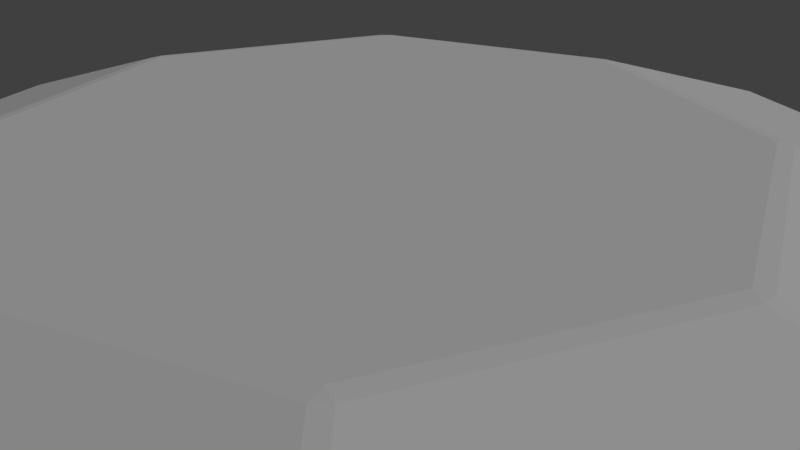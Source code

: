 # Source: gem-8.blend  (saved by Blender 2.78.0; exported with 4.5.12 LTS)
import bpy
from mathutils import Matrix  # noqa: F401  (used for matrix-valued properties, if any)

bpy.ops.wm.read_factory_settings(use_empty=True)
scene = bpy.context.scene
scene.name = 'Scene'

# ---- collections
col_collection_1 = bpy.data.collections.new('Collection 1'); scene.collection.children.link(col_collection_1)

# ---- world
world_world = bpy.data.worlds.new('World'); scene.world = world_world
world_world.color = (0.05088, 0.05088, 0.05088)
world_world.use_sun_shadow = False
world_world.sun_shadow_jitter_overblur = 0.0
world_world.cycles.sampling_method = 'MANUAL'

# ---- cameras
cam_camera = bpy.data.cameras.new('Camera')
cam_camera.clip_end = 100.0
cam_camera.lens = 35.0
cam_camera.sensor_width = 32.0
cam_camera.sensor_height = 18.0
cam_camera.ortho_scale = 7.314
cam_camera.dof.focus_distance = 0.0

# ---- lights
light_lamp = bpy.data.lights.new('Lamp', 'SUN')
light_lamp.transmission_factor = 0.0
light_lamp.cutoff_distance = 30.0
light_lamp.angle = 0.1993
light_lamp.energy = 1.0
light_lamp.shadow_buffer_clip_start = 1.001
light_lamp.shadow_soft_size = 0.1
light_lamp.shadow_cascade_max_distance = 1000.0

# ---- meshes
me_cylinder = bpy.data.meshes.new('Cylinder')
me_cylinder.from_pydata([(0.09922, 5.061, -1.556), (-5.215e-08, 4.892, -1.588), (-0.09922, 5.061, -1.556), (-4.843e-08, 4.892, 1.588), (0.09922, 5.061, 1.556), (-0.09922, 5.061, 1.556), (3.509, 3.649, -1.556), (3.649, 3.509, -1.556), (3.459, 3.459, -1.588), (3.509, 3.649, 1.556), (3.459, 3.459, 1.588), (3.649, 3.509, 1.556), (4.892, -1.825e-07, -1.588), (5.061, 0.09922, -1.556), (5.061, -0.09922, -1.556), (5.061, 0.09922, 1.556), (4.892, -1.863e-07, 1.588), (5.061, -0.09922, 1.556), (3.459, -3.459, -1.588), (3.649, -3.509, -1.556), (3.509, -3.649, -1.556), (3.649, -3.509, 1.556), (3.459, -3.459, 1.588), (3.509, -3.649, 1.556), (0.09922, -5.061, -1.556), (-0.09922, -5.061, -1.556), (-4.731e-07, -4.892, -1.588), (0.09922, -5.061, 1.556), (-4.768e-07, -4.892, 1.588), (-0.09922, -5.061, 1.556), (-3.459, -3.459, -1.588), (-3.509, -3.649, -1.556), (-3.649, -3.509, -1.556), (-3.509, -3.649, 1.556), (-3.459, -3.459, 1.588), (-3.649, -3.509, 1.556), (-4.892, 9.686e-08, -1.588), (-5.061, -0.09922, -1.556), (-5.061, 0.09922, -1.556), (-5.061, -0.09922, 1.556), (-4.892, 8.568e-08, 1.588), (-5.061, 0.09922, 1.556), (-3.459, 3.459, -1.588), (-3.649, 3.509, -1.556), (-3.509, 3.649, -1.556), (-3.649, 3.509, 1.556), (-3.459, 3.459, 1.588), (-3.509, 3.649, 1.556), (-7.112, 6.972, 0.0), (-6.972, 7.112, 0.0), (7.112, -6.972, 0.0), (6.972, -7.112, 0.0), (-9.959, -0.09922, 0.0), (-9.959, 0.09922, 0.0), (9.959, 0.09922, 0.0), (9.959, -0.09922, 0.0), (-6.972, -7.112, 0.0), (-7.112, -6.972, 0.0), (6.972, 7.112, 0.0), (7.112, 6.972, 0.0), (0.09922, -9.959, 0.0), (-0.09922, -9.959, 0.0), (0.09922, 9.959, 0.0), (-0.09922, 9.959, 0.0)], [], [(62, 4, 9, 58), (57, 52, 37, 32), (47, 5, 63, 49), (61, 29, 33, 56), (11, 15, 54, 59), (53, 48, 43, 38), (51, 60, 24, 20), (35, 39, 52, 57), (17, 21, 50, 55), (51, 23, 27, 60), (25, 61, 56, 31), (41, 45, 48, 53), (7, 59, 54, 13), (10, 3, 46, 40, 34, 28, 22, 16), (55, 50, 19, 14), (49, 63, 2, 44), (0, 62, 58, 6), (0, 1, 2), (3, 4, 5), (6, 7, 8), (9, 10, 11), (12, 13, 14), (15, 16, 17), (18, 19, 20), (21, 22, 23), (24, 25, 26), (27, 28, 29), (30, 31, 32), (33, 34, 35), (36, 37, 38), (39, 40, 41), (42, 43, 44), (45, 46, 47), (0, 6, 8, 1), (9, 4, 3, 10), (7, 13, 12, 8), (15, 11, 10, 16), (55, 14, 13, 54), (14, 19, 18, 12), (21, 17, 16, 22), (51, 20, 19, 50), (20, 24, 26, 18), (59, 7, 6, 58), (27, 23, 22, 28), (25, 31, 30, 26), (33, 29, 28, 34), (57, 32, 31, 56), (61, 25, 24, 60), (32, 37, 36, 30), (63, 5, 4, 62), (39, 35, 34, 40), (53, 38, 37, 52), (38, 43, 42, 36), (45, 41, 40, 46), (49, 44, 43, 48), (44, 2, 1, 42), (5, 47, 46, 3), (47, 49, 48, 45), (23, 51, 50, 21), (41, 53, 52, 39), (17, 55, 54, 15), (35, 57, 56, 33), (11, 59, 58, 9), (29, 61, 60, 27), (2, 63, 62, 0), (1, 8, 12, 18, 26, 30, 36, 42)])
me_cylinder.use_remesh_preserve_volume = False
me_cylinder.use_remesh_preserve_attributes = False
me_cylinder.use_mirror_vertex_groups = False
me_cylinder.update()

# ---- objects
ob_gem = bpy.data.objects.new('gem', me_cylinder)
ob_lamp = bpy.data.objects.new('Lamp', light_lamp)
ob_camera = bpy.data.objects.new('Camera', cam_camera)

# ---- transforms, parenting, visibility, modifiers, constraints
ob_gem.location = (0.0, 0.0, 0.0)
ob_gem.lineart.crease_threshold = 0.0
ob_lamp.location = (4.076, 1.005, 20.47)
ob_lamp.rotation_euler = (0.6503, 0.05522, 1.866)
ob_lamp.lock_rotations_4d = False
ob_lamp.empty_display_type = 'ARROWS'
ob_lamp.color = (0.0, 0.0, 0.0, 0.0)
ob_lamp.lineart.crease_threshold = 0.0
ob_camera.location = (7.481, -6.508, 5.344)
ob_camera.rotation_euler = (1.109, 0.0, 0.8149)
ob_camera.lock_rotations_4d = False
ob_camera.empty_display_type = 'ARROWS'
ob_camera.color = (0.0, 0.0, 0.0, 0.0)
ob_camera.display_type = 'WIRE'
ob_camera.lineart.crease_threshold = 0.0

# ---- collection membership
col_collection_1.objects.link(ob_gem)
col_collection_1.objects.link(ob_lamp)
col_collection_1.objects.link(ob_camera)

# ---- scene / render settings (as saved in the file)
scene.camera = ob_camera
scene.frame_start = 1; scene.frame_end = 250; scene.frame_set(1)
scene.render.engine = 'CYCLES'
scene.render.resolution_percentage = 50
scene.render.dither_intensity = 0.0
scene.cycles.use_denoising = False
scene.cycles.samples = 128
scene.cycles.sampling_pattern = 'TABULATED_SOBOL'
scene.cycles.light_sampling_threshold = 0.0
scene.cycles.use_adaptive_sampling = False
scene.cycles.use_light_tree = False
scene.cycles.blur_glossy = 0.0
scene.cycles.sample_clamp_indirect = 0.0
scene.view_settings.view_transform = 'Standard'
scene.unit_settings.scale_length = 0.01
bpy.context.view_layer.update()

